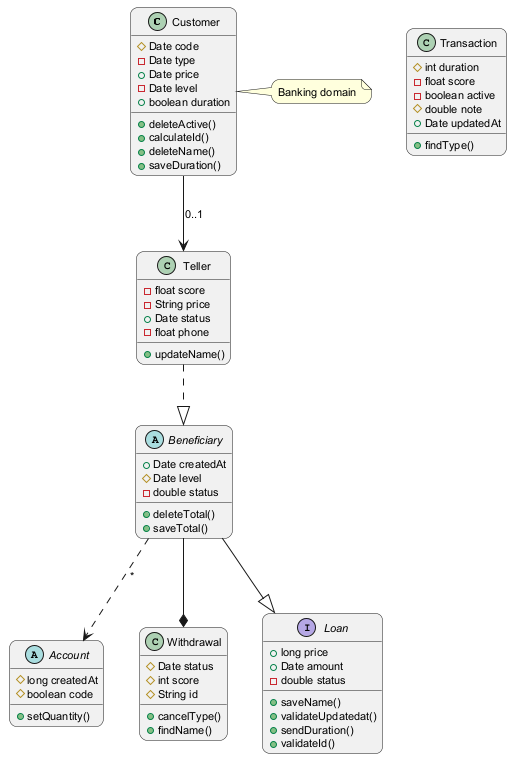

The diagram above was rendered by PlantUML. Its source (embedded in the PNG):
@startuml
skinparam backgroundColor #FFFFFF
skinparam roundCorner 15
skinparam defaultFontSize 11
class Customer {
  #Date code
  -Date type
  +Date price
  -Date level
  +boolean duration
  +deleteActive()
  +calculateId()
  +deleteName()
  +saveDuration()
}
abstract class Beneficiary {
  +Date createdAt
  #Date level
  -double status
  +deleteTotal()
  +saveTotal()
}
abstract class Account {
  #long createdAt
  #boolean code
  +setQuantity()
}
class Withdrawal {
  #Date status
  #int score
  #String id
  +cancelType()
  +findName()
}
class Transaction {
  #int duration
  -float score
  -boolean active
  #double note
  +Date updatedAt
  +findType()
}
class Teller {
  -float score
  -String price
  +Date status
  -float phone
  +updateName()
}
interface Loan {
  +long price
  +Date amount
  -double status
  +saveName()
  +validateUpdatedat()
  +sendDuration()
  +validateId()
}
Beneficiary --* Withdrawal
Customer --> Teller : "0..1"
Beneficiary --|> Loan
Beneficiary ..> Account : "*"
Teller ..|> Beneficiary
note right of Customer : Banking domain
@enduml